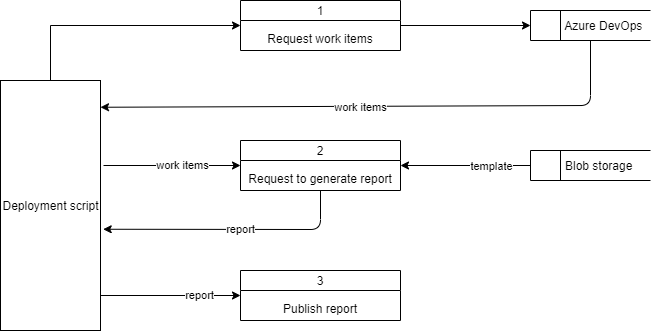

The diagram above was exported from draw.io. Its source (the exported page's mxGraphModel, read from the mxfile embedded in the PNG):
<mxGraphModel dx="782" dy="469" grid="1" gridSize="10" guides="1" tooltips="1" connect="1" arrows="1" fold="1" page="1" pageScale="1" pageWidth="850" pageHeight="1100" math="0" shadow="0">
  <root>
    <mxCell id="0" />
    <mxCell id="1" parent="0" />
    <mxCell id="GS8x0xCUazaSpKH07agC-15" style="edgeStyle=orthogonalEdgeStyle;rounded=0;orthogonalLoop=1;jettySize=auto;html=1;exitX=0.5;exitY=0;exitDx=0;exitDy=0;entryX=0;entryY=0.5;entryDx=0;entryDy=0;" edge="1" parent="1" source="GS8x0xCUazaSpKH07agC-2" target="GS8x0xCUazaSpKH07agC-13">
      <mxGeometry relative="1" as="geometry" />
    </mxCell>
    <mxCell id="GS8x0xCUazaSpKH07agC-2" value="Deployment script" style="html=1;dashed=0;whitespace=wrap;" vertex="1" parent="1">
      <mxGeometry x="20" y="120" width="100" height="250" as="geometry" />
    </mxCell>
    <mxCell id="GS8x0xCUazaSpKH07agC-4" value="&amp;nbsp; &amp;nbsp; &amp;nbsp; &amp;nbsp; &amp;nbsp;Azure DevOps" style="html=1;dashed=0;whitespace=wrap;shape=mxgraph.dfd.dataStoreID;align=left;spacingLeft=3;points=[[0,0],[0.5,0],[1,0],[0,0.5],[1,0.5],[0,1],[0.5,1],[1,1]];" vertex="1" parent="1">
      <mxGeometry x="550" y="50" width="120" height="30" as="geometry" />
    </mxCell>
    <mxCell id="GS8x0xCUazaSpKH07agC-13" value="&#10;&#10;1&#10;&#10;Request work items" style="swimlane;fontStyle=0;childLayout=stackLayout;horizontal=1;startSize=20;fillColor=#ffffff;horizontalStack=0;resizeParent=1;resizeParentMax=0;resizeLast=0;collapsible=0;marginBottom=0;swimlaneFillColor=#ffffff;" vertex="1" parent="1">
      <mxGeometry x="260" y="40" width="160" height="50" as="geometry" />
    </mxCell>
    <mxCell id="GS8x0xCUazaSpKH07agC-14" value="" style="endArrow=classic;html=1;exitX=1;exitY=0.5;exitDx=0;exitDy=0;entryX=0;entryY=0.5;entryDx=0;entryDy=0;" edge="1" parent="1" source="GS8x0xCUazaSpKH07agC-13" target="GS8x0xCUazaSpKH07agC-4">
      <mxGeometry width="50" height="50" relative="1" as="geometry">
        <mxPoint x="380" y="270" as="sourcePoint" />
        <mxPoint x="500" y="65" as="targetPoint" />
      </mxGeometry>
    </mxCell>
    <mxCell id="GS8x0xCUazaSpKH07agC-16" value="" style="endArrow=classic;html=1;entryX=1;entryY=0.107;entryDx=0;entryDy=0;exitX=0.5;exitY=1;exitDx=0;exitDy=0;entryPerimeter=0;" edge="1" parent="1" source="GS8x0xCUazaSpKH07agC-4" target="GS8x0xCUazaSpKH07agC-2">
      <mxGeometry width="50" height="50" relative="1" as="geometry">
        <mxPoint x="380" y="270" as="sourcePoint" />
        <mxPoint x="430" y="220" as="targetPoint" />
        <Array as="points">
          <mxPoint x="610" y="145" />
        </Array>
      </mxGeometry>
    </mxCell>
    <mxCell id="GS8x0xCUazaSpKH07agC-17" value="work items" style="edgeLabel;html=1;align=center;verticalAlign=middle;resizable=0;points=[];" vertex="1" connectable="0" parent="GS8x0xCUazaSpKH07agC-16">
      <mxGeometry x="0.065" y="1" relative="1" as="geometry">
        <mxPoint as="offset" />
      </mxGeometry>
    </mxCell>
    <mxCell id="GS8x0xCUazaSpKH07agC-18" value="&#10;&#10;2&#10;&#10;Request to generate report" style="swimlane;fontStyle=0;childLayout=stackLayout;horizontal=1;startSize=20;fillColor=#ffffff;horizontalStack=0;resizeParent=1;resizeParentMax=0;resizeLast=0;collapsible=0;marginBottom=0;swimlaneFillColor=#ffffff;" vertex="1" parent="1">
      <mxGeometry x="260" y="180" width="160" height="50" as="geometry" />
    </mxCell>
    <mxCell id="GS8x0xCUazaSpKH07agC-21" value="" style="endArrow=classic;html=1;entryX=0;entryY=0.5;entryDx=0;entryDy=0;" edge="1" parent="1" target="GS8x0xCUazaSpKH07agC-18">
      <mxGeometry width="50" height="50" relative="1" as="geometry">
        <mxPoint x="123" y="205" as="sourcePoint" />
        <mxPoint x="430" y="220" as="targetPoint" />
        <Array as="points" />
      </mxGeometry>
    </mxCell>
    <mxCell id="GS8x0xCUazaSpKH07agC-22" value="work items" style="edgeLabel;html=1;align=center;verticalAlign=middle;resizable=0;points=[];" vertex="1" connectable="0" parent="GS8x0xCUazaSpKH07agC-21">
      <mxGeometry x="0.142" y="1" relative="1" as="geometry">
        <mxPoint as="offset" />
      </mxGeometry>
    </mxCell>
    <mxCell id="GS8x0xCUazaSpKH07agC-23" value="&amp;nbsp; &amp;nbsp; &amp;nbsp; &amp;nbsp; &amp;nbsp;Blob storage" style="html=1;dashed=0;whitespace=wrap;shape=mxgraph.dfd.dataStoreID;align=left;spacingLeft=3;points=[[0,0],[0.5,0],[1,0],[0,0.5],[1,0.5],[0,1],[0.5,1],[1,1]];" vertex="1" parent="1">
      <mxGeometry x="550" y="190" width="120" height="30" as="geometry" />
    </mxCell>
    <mxCell id="GS8x0xCUazaSpKH07agC-24" value="" style="endArrow=classic;html=1;entryX=1;entryY=0.5;entryDx=0;entryDy=0;" edge="1" parent="1" source="GS8x0xCUazaSpKH07agC-23" target="GS8x0xCUazaSpKH07agC-18">
      <mxGeometry width="50" height="50" relative="1" as="geometry">
        <mxPoint x="370" y="270" as="sourcePoint" />
        <mxPoint x="420" y="220" as="targetPoint" />
      </mxGeometry>
    </mxCell>
    <mxCell id="GS8x0xCUazaSpKH07agC-25" value="template" style="edgeLabel;html=1;align=center;verticalAlign=middle;resizable=0;points=[];" vertex="1" connectable="0" parent="GS8x0xCUazaSpKH07agC-24">
      <mxGeometry x="-0.3778" relative="1" as="geometry">
        <mxPoint as="offset" />
      </mxGeometry>
    </mxCell>
    <mxCell id="GS8x0xCUazaSpKH07agC-26" value="" style="endArrow=classic;html=1;entryX=1.027;entryY=0.595;entryDx=0;entryDy=0;entryPerimeter=0;exitX=0.5;exitY=1;exitDx=0;exitDy=0;" edge="1" parent="1" source="GS8x0xCUazaSpKH07agC-18" target="GS8x0xCUazaSpKH07agC-2">
      <mxGeometry width="50" height="50" relative="1" as="geometry">
        <mxPoint x="380" y="270" as="sourcePoint" />
        <mxPoint x="430" y="220" as="targetPoint" />
        <Array as="points">
          <mxPoint x="340" y="269" />
        </Array>
      </mxGeometry>
    </mxCell>
    <mxCell id="GS8x0xCUazaSpKH07agC-27" value="report" style="edgeLabel;html=1;align=center;verticalAlign=middle;resizable=0;points=[];" vertex="1" connectable="0" parent="GS8x0xCUazaSpKH07agC-26">
      <mxGeometry x="-0.061" relative="1" as="geometry">
        <mxPoint as="offset" />
      </mxGeometry>
    </mxCell>
    <mxCell id="GS8x0xCUazaSpKH07agC-29" value="" style="endArrow=classic;html=1;entryX=0;entryY=0.5;entryDx=0;entryDy=0;" edge="1" parent="1" target="GS8x0xCUazaSpKH07agC-28">
      <mxGeometry width="50" height="50" relative="1" as="geometry">
        <mxPoint x="120" y="335" as="sourcePoint" />
        <mxPoint x="430" y="220" as="targetPoint" />
      </mxGeometry>
    </mxCell>
    <mxCell id="GS8x0xCUazaSpKH07agC-30" value="report" style="edgeLabel;html=1;align=center;verticalAlign=middle;resizable=0;points=[];" vertex="1" connectable="0" parent="GS8x0xCUazaSpKH07agC-29">
      <mxGeometry x="0.3952" y="1" relative="1" as="geometry">
        <mxPoint as="offset" />
      </mxGeometry>
    </mxCell>
    <mxCell id="GS8x0xCUazaSpKH07agC-28" value="&#10;&#10;3&#10;&#10;Publish report" style="swimlane;fontStyle=0;childLayout=stackLayout;horizontal=1;startSize=20;fillColor=#ffffff;horizontalStack=0;resizeParent=1;resizeParentMax=0;resizeLast=0;collapsible=0;marginBottom=0;swimlaneFillColor=#ffffff;" vertex="1" parent="1">
      <mxGeometry x="260" y="310" width="160" height="50" as="geometry" />
    </mxCell>
  </root>
</mxGraphModel>